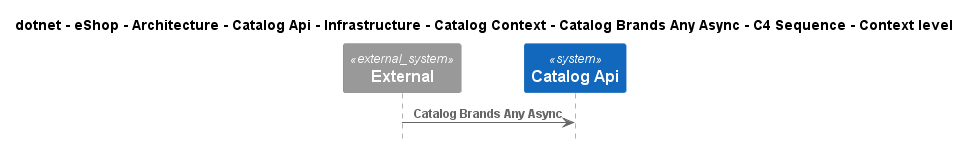

The diagram above was rendered by PlantUML. Its source (embedded in the PNG):
@startuml
!include ..\..\..\..\..\..\..\..\..\..\..\.c4s\C4_Sequence.puml

title dotnet - eShop - Architecture - Catalog Api - Infrastructure - Catalog Context - Catalog Brands Any Async - C4 Sequence - Context level

System_Ext(C4InterFlow.SoftwareSystems.ExternalSystem, "External", "")
System(dotnet.eShop.Architecture.SoftwareSystems.CatalogApi, "Catalog Api", "")

Rel(C4InterFlow.SoftwareSystems.ExternalSystem, dotnet.eShop.Architecture.SoftwareSystems.CatalogApi, "Catalog Brands Any Async")


@enduml